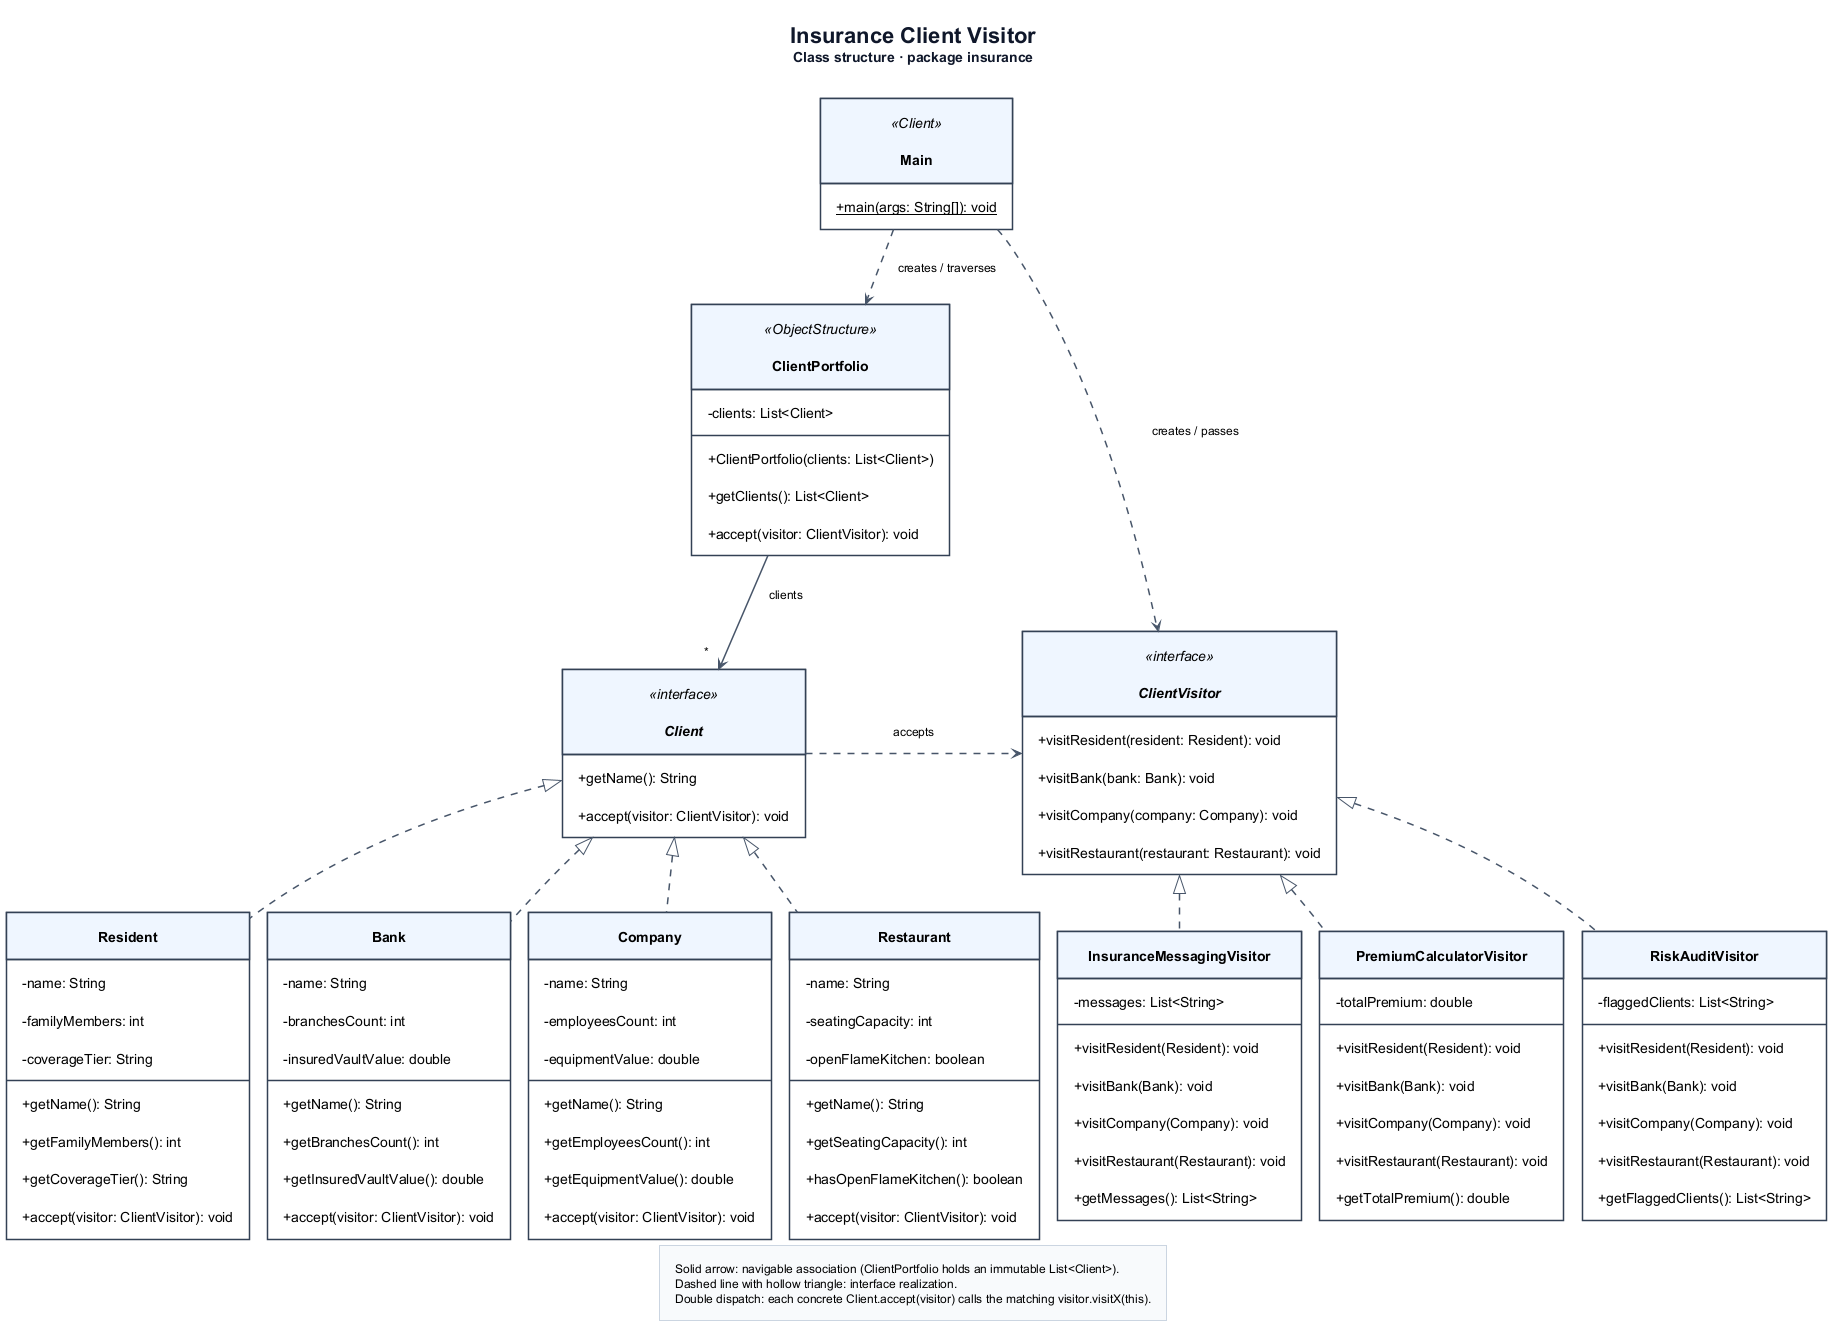

The diagram above was rendered by PlantUML. Its source (embedded in the PNG):
@startuml visitor-pattern
!include style.puml
title Insurance Client Visitor\n<size:14>Class structure · package insurance</size>
top to bottom direction

class Main <<Client>> {
    {static} + main(args: String[]): void
}

class ClientPortfolio <<ObjectStructure>> {
    - clients: List<Client>
    + ClientPortfolio(clients: List<Client>)
    + getClients(): List<Client>
    + accept(visitor: ClientVisitor): void
}

interface Client <<interface>> {
    + getName(): String
    + accept(visitor: ClientVisitor): void
}

together {
    class Resident {
        - name: String
        - familyMembers: int
        - coverageTier: String
        + getName(): String
        + getFamilyMembers(): int
        + getCoverageTier(): String
        + accept(visitor: ClientVisitor): void
    }
    class Bank {
        - name: String
        - branchesCount: int
        - insuredVaultValue: double
        + getName(): String
        + getBranchesCount(): int
        + getInsuredVaultValue(): double
        + accept(visitor: ClientVisitor): void
    }
    class Company {
        - name: String
        - employeesCount: int
        - equipmentValue: double
        + getName(): String
        + getEmployeesCount(): int
        + getEquipmentValue(): double
        + accept(visitor: ClientVisitor): void
    }
    class Restaurant {
        - name: String
        - seatingCapacity: int
        - openFlameKitchen: boolean
        + getName(): String
        + getSeatingCapacity(): int
        + hasOpenFlameKitchen(): boolean
        + accept(visitor: ClientVisitor): void
    }
}

interface ClientVisitor <<interface>> {
    + visitResident(resident: Resident): void
    + visitBank(bank: Bank): void
    + visitCompany(company: Company): void
    + visitRestaurant(restaurant: Restaurant): void
}

together {
    class InsuranceMessagingVisitor {
        - messages: List<String>
        + visitResident(Resident): void
        + visitBank(Bank): void
        + visitCompany(Company): void
        + visitRestaurant(Restaurant): void
        + getMessages(): List<String>
    }
    class PremiumCalculatorVisitor {
        - totalPremium: double
        + visitResident(Resident): void
        + visitBank(Bank): void
        + visitCompany(Company): void
        + visitRestaurant(Restaurant): void
        + getTotalPremium(): double
    }
    class RiskAuditVisitor {
        - flaggedClients: List<String>
        + visitResident(Resident): void
        + visitBank(Bank): void
        + visitCompany(Company): void
        + visitRestaurant(Restaurant): void
        + getFlaggedClients(): List<String>
    }
}

Main .down.> ClientPortfolio : creates / traverses
Main .down.> ClientVisitor : creates / passes
ClientPortfolio -down-> "*" Client : clients
Client .right.> ClientVisitor : accepts
Client <|.. Resident
Client <|.. Bank
Client <|.. Company
Client <|.. Restaurant

ClientVisitor <|.. InsuranceMessagingVisitor
ClientVisitor <|.. PremiumCalculatorVisitor
ClientVisitor <|.. RiskAuditVisitor

Resident -[hidden]right-> Bank
Bank -[hidden]right-> Company
Company -[hidden]right-> Restaurant

InsuranceMessagingVisitor -[hidden]right-> PremiumCalculatorVisitor
PremiumCalculatorVisitor -[hidden]right-> RiskAuditVisitor

legend bottom
  Solid arrow: navigable association (ClientPortfolio holds an immutable List<Client>).
  Dashed line with hollow triangle: interface realization.
  Double dispatch: each concrete Client.accept(visitor) calls the matching visitor.visitX(this).
endlegend
@enduml